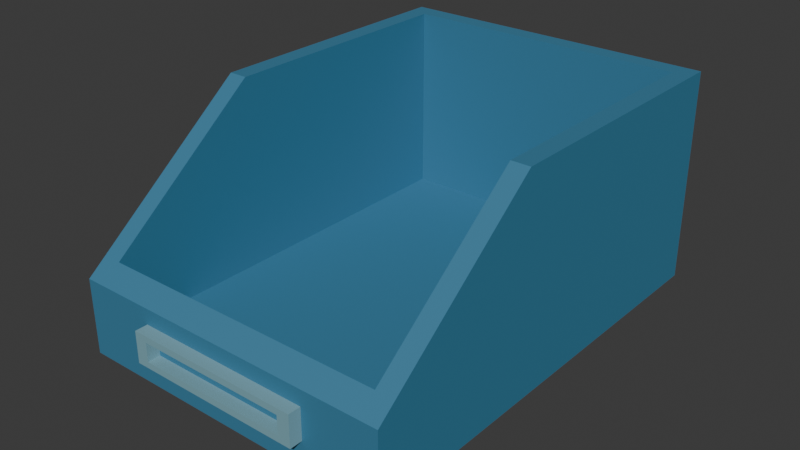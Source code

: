 # Source: source.blend  (saved by Blender 4.3.34; exported with 4.5.12 LTS)
import bpy
from mathutils import Matrix  # noqa: F401  (used for matrix-valued properties, if any)

bpy.ops.wm.read_factory_settings(use_empty=True)
scene = bpy.context.scene
scene.name = 'Scene'

# ---- collections
col_collection = bpy.data.collections.new('Collection'); scene.collection.children.link(col_collection)

# ---- materials (node trees are filled in below, after node groups)
mat_shell_warehouseblue = bpy.data.materials.new('Shell_WarehouseBlue')
mat_shell_warehouseblue.diffuse_color = (0.055, 0.22, 0.36, 1.0)
mat_skids_darkslate = bpy.data.materials.new('Skids_DarkSlate')
mat_skids_darkslate.diffuse_color = (0.045, 0.065, 0.075, 1.0)
mat_labelframe_lightblue = bpy.data.materials.new('LabelFrame_LightBlue')
mat_labelframe_lightblue.diffuse_color = (0.22, 0.43, 0.5, 1.0)

# ---- material node trees
mat_shell_warehouseblue.use_nodes = True; mat_shell_warehouseblue.node_tree.nodes.clear()
_N = mat_shell_warehouseblue.node_tree.nodes; _L = mat_shell_warehouseblue.node_tree.links
n0 = _N.new('ShaderNodeBsdfPrincipled'); n0.name = 'Principled BSDF'; n0.location = (10, 300)
n0.inputs[0].default_value = (0.055, 0.22, 0.36, 1.0)
n0.inputs[1].default_value = 0.08
n0.inputs[2].default_value = 0.61
n1 = _N.new('ShaderNodeOutputMaterial'); n1.name = 'Material Output'; n1.location = (300, 300)
_L.new(n0.outputs[0], n1.inputs[0])
n1.is_active_output = True
mat_skids_darkslate.use_nodes = True; mat_skids_darkslate.node_tree.nodes.clear()
_N = mat_skids_darkslate.node_tree.nodes; _L = mat_skids_darkslate.node_tree.links
n0 = _N.new('ShaderNodeBsdfPrincipled'); n0.name = 'Principled BSDF'; n0.location = (10, 300)
n0.inputs[0].default_value = (0.045, 0.065, 0.075, 1.0)
n0.inputs[1].default_value = 0.12
n0.inputs[2].default_value = 0.72
n1 = _N.new('ShaderNodeOutputMaterial'); n1.name = 'Material Output'; n1.location = (300, 300)
_L.new(n0.outputs[0], n1.inputs[0])
n1.is_active_output = True
mat_labelframe_lightblue.use_nodes = True; mat_labelframe_lightblue.node_tree.nodes.clear()
_N = mat_labelframe_lightblue.node_tree.nodes; _L = mat_labelframe_lightblue.node_tree.links
n0 = _N.new('ShaderNodeBsdfPrincipled'); n0.name = 'Principled BSDF'; n0.location = (10, 300)
n0.inputs[0].default_value = (0.22, 0.43, 0.5, 1.0)
n0.inputs[1].default_value = 0.06
n0.inputs[2].default_value = 0.56
n1 = _N.new('ShaderNodeOutputMaterial'); n1.name = 'Material Output'; n1.location = (300, 300)
_L.new(n0.outputs[0], n1.inputs[0])
n1.is_active_output = True

# ---- world
world_world = bpy.data.worlds.new('World'); scene.world = world_world
world_world.use_nodes = True; world_world.node_tree.nodes.clear()
_N = world_world.node_tree.nodes; _L = world_world.node_tree.links
n0 = _N.new('ShaderNodeOutputWorld'); n0.name = 'World Output'; n0.location = (300, 300)
n1 = _N.new('ShaderNodeBackground'); n1.name = 'Background'; n1.location = (10, 300)
n1.inputs[0].default_value = (0.05088, 0.05088, 0.05088, 1.0)
_L.new(n1.outputs[0], n0.inputs[0])
n0.is_active_output = True
world_world.color = (0.05088, 0.05088, 0.05088)
world_world.sun_shadow_jitter_overblur = 0.0

# ---- meshes
me_continuouslowfrontbinshell = bpy.data.meshes.new('ContinuousLowFrontBinShell')
me_continuouslowfrontbinshell.from_pydata([(-0.26, -0.36, 0.04), (0.26, -0.36, 0.04), (0.26, -0.36, 0.16), (-0.26, -0.36, 0.16), (0.26, -0.08, 0.04), (0.26, -0.08, 0.38), (0.26, 0.36, 0.04), (0.26, 0.36, 0.38), (-0.26, 0.36, 0.04), (-0.26, 0.36, 0.38), (-0.26, -0.08, 0.04), (-0.26, -0.08, 0.38), (0.23, -0.33, 0.1836), (-0.23, -0.33, 0.1836), (0.23, -0.08, 0.38), (0.23, 0.33, 0.38), (-0.23, 0.33, 0.38), (-0.23, -0.08, 0.38), (0.23, -0.33, 0.075), (-0.23, -0.33, 0.075), (0.23, -0.08, 0.075), (0.23, 0.33, 0.075), (-0.23, 0.33, 0.075), (-0.23, -0.08, 0.075), (0.0, 0.0, 0.04), (0.0, 0.0, 0.075)], [], [(0, 1, 2), (0, 2, 3), (1, 4, 5), (1, 5, 2), (4, 6, 7), (4, 7, 5), (6, 8, 9), (6, 9, 7), (8, 10, 11), (8, 11, 9), (10, 0, 3), (10, 3, 11), (3, 2, 12), (3, 12, 13), (2, 5, 14), (2, 14, 12), (5, 7, 15), (5, 15, 14), (7, 9, 16), (7, 16, 15), (9, 11, 17), (9, 17, 16), (11, 3, 13), (11, 13, 17), (13, 12, 18), (13, 18, 19), (12, 14, 20), (12, 20, 18), (14, 15, 21), (14, 21, 20), (15, 16, 22), (15, 22, 21), (16, 17, 23), (16, 23, 22), (17, 13, 19), (17, 19, 23), (1, 0, 24), (4, 1, 24), (6, 4, 24), (8, 6, 24), (10, 8, 24), (0, 10, 24), (25, 19, 18), (25, 18, 20), (25, 20, 21), (25, 21, 22), (25, 22, 23), (25, 23, 19)])
me_continuouslowfrontbinshell.materials.append(mat_shell_warehouseblue)
me_continuouslowfrontbinshell.materials.append(mat_skids_darkslate)
me_continuouslowfrontbinshell.materials.append(mat_labelframe_lightblue)
me_continuouslowfrontbinshell.update()
me_leftlongitudinalskid = bpy.data.meshes.new('LeftLongitudinalSkid')
me_leftlongitudinalskid.from_pydata([(-0.215, -0.3, 0.0), (-0.215, 0.3, 0.0), (-0.125, 0.3, 0.0), (-0.125, -0.3, 0.0), (-0.215, -0.3, 0.04), (-0.125, -0.3, 0.04), (-0.125, 0.3, 0.04), (-0.215, 0.3, 0.04)], [], [(0, 1, 2), (0, 2, 3), (4, 5, 6), (4, 6, 7), (0, 3, 5), (0, 5, 4), (1, 7, 6), (1, 6, 2), (0, 4, 7), (0, 7, 1), (3, 2, 6), (3, 6, 5)])
me_leftlongitudinalskid.polygons.foreach_set('material_index', [1, 1, 1, 1, 1, 1, 1, 1, 1, 1, 1, 1])
me_leftlongitudinalskid.materials.append(mat_shell_warehouseblue)
me_leftlongitudinalskid.materials.append(mat_skids_darkslate)
me_leftlongitudinalskid.materials.append(mat_labelframe_lightblue)
me_leftlongitudinalskid.update()
me_rightlongitudinalskid = bpy.data.meshes.new('RightLongitudinalSkid')
me_rightlongitudinalskid.from_pydata([(0.125, -0.3, 0.0), (0.125, 0.3, 0.0), (0.215, 0.3, 0.0), (0.215, -0.3, 0.0), (0.125, -0.3, 0.04), (0.215, -0.3, 0.04), (0.215, 0.3, 0.04), (0.125, 0.3, 0.04)], [], [(0, 1, 2), (0, 2, 3), (4, 5, 6), (4, 6, 7), (0, 3, 5), (0, 5, 4), (1, 7, 6), (1, 6, 2), (0, 4, 7), (0, 7, 1), (3, 2, 6), (3, 6, 5)])
me_rightlongitudinalskid.polygons.foreach_set('material_index', [1, 1, 1, 1, 1, 1, 1, 1, 1, 1, 1, 1])
me_rightlongitudinalskid.materials.append(mat_shell_warehouseblue)
me_rightlongitudinalskid.materials.append(mat_skids_darkslate)
me_rightlongitudinalskid.materials.append(mat_labelframe_lightblue)
me_rightlongitudinalskid.update()
me_openfrontlabelframe = bpy.data.meshes.new('OpenFrontLabelFrame')
me_openfrontlabelframe.from_pydata([(-0.14, -0.38, 0.085), (0.14, -0.38, 0.085), (0.12, -0.38, 0.095), (-0.12, -0.38, 0.095), (0.14, -0.38, 0.135), (0.12, -0.38, 0.125), (-0.14, -0.38, 0.135), (-0.12, -0.38, 0.125), (0.12, -0.36, 0.095), (-0.12, -0.36, 0.095), (0.12, -0.36, 0.125), (-0.12, -0.36, 0.125), (0.14, -0.36, 0.085), (-0.14, -0.36, 0.085), (0.14, -0.36, 0.135), (-0.14, -0.36, 0.135)], [], [(0, 1, 2), (0, 2, 3), (1, 4, 5), (1, 5, 2), (4, 6, 7), (4, 7, 5), (6, 0, 3), (6, 3, 7), (3, 2, 8), (3, 8, 9), (2, 5, 10), (2, 10, 8), (5, 7, 11), (5, 11, 10), (7, 3, 9), (7, 9, 11), (9, 8, 12), (9, 12, 13), (8, 10, 14), (8, 14, 12), (10, 11, 15), (10, 15, 14), (11, 9, 13), (11, 13, 15), (13, 12, 1), (13, 1, 0), (12, 14, 4), (12, 4, 1), (14, 15, 6), (14, 6, 4), (15, 13, 0), (15, 0, 6)])
me_openfrontlabelframe.polygons.foreach_set('material_index', [2, 2, 2, 2, 2, 2, 2, 2, 2, 2, 2, 2, 2, 2, 2, 2, 2, 2, 2, 2, 2, 2, 2, 2, 2, 2, 2, 2, 2, 2, 2, 2])
me_openfrontlabelframe.materials.append(mat_shell_warehouseblue)
me_openfrontlabelframe.materials.append(mat_skids_darkslate)
me_openfrontlabelframe.materials.append(mat_labelframe_lightblue)
me_openfrontlabelframe.update()

# ---- objects
ob_onelowfrontpickingbin = bpy.data.objects.new('OneLowFrontPickingBin', None)
ob_continuouslowfrontbinshell = bpy.data.objects.new('ContinuousLowFrontBinShell', me_continuouslowfrontbinshell)
ob_leftlongitudinalskid = bpy.data.objects.new('LeftLongitudinalSkid', me_leftlongitudinalskid)
ob_rightlongitudinalskid = bpy.data.objects.new('RightLongitudinalSkid', me_rightlongitudinalskid)
ob_openfrontlabelframe = bpy.data.objects.new('OpenFrontLabelFrame', me_openfrontlabelframe)

# ---- transforms, parenting, visibility, modifiers, constraints
ob_onelowfrontpickingbin.location = (0.0, 0.0, 0.0)
ob_continuouslowfrontbinshell.parent = ob_onelowfrontpickingbin
ob_continuouslowfrontbinshell.location = (0.0, 0.0, 0.0)
ob_leftlongitudinalskid.parent = ob_onelowfrontpickingbin
ob_leftlongitudinalskid.location = (0.0, 0.0, 0.0)
ob_rightlongitudinalskid.parent = ob_onelowfrontpickingbin
ob_rightlongitudinalskid.location = (0.0, 0.0, 0.0)
ob_openfrontlabelframe.parent = ob_onelowfrontpickingbin
ob_openfrontlabelframe.location = (0.0, 0.0, 0.0)

# ---- collection membership
scene.collection.objects.link(ob_onelowfrontpickingbin)
scene.collection.objects.link(ob_continuouslowfrontbinshell)
scene.collection.objects.link(ob_leftlongitudinalskid)
scene.collection.objects.link(ob_rightlongitudinalskid)
scene.collection.objects.link(ob_openfrontlabelframe)

# ---- scene / render settings (as saved in the file)
scene.frame_start = 1; scene.frame_end = 250; scene.frame_set(1)
scene.render.engine = 'CYCLES'
scene.render.use_compositing = False
scene.cycles.use_denoising = False
scene.cycles.samples = 128
scene.cycles.use_adaptive_sampling = False
scene.cycles.seed = 17
bpy.context.view_layer.update()

# ---- added for rendering (the .blend has no active camera and no usable light): camera, sun
cam_auto = bpy.data.cameras.new('AutoCamera')
cam_auto.lens = 50.0
cam_auto.sensor_width = 36.0
cam_auto.clip_end = 1000.0
ob_auto_camera = bpy.data.objects.new('AutoCamera', cam_auto)
scene.collection.objects.link(ob_auto_camera)
ob_auto_camera.location = (0.907664, -1.0992, 0.916131)
ob_auto_camera.rotation_euler = (1.09748, -7.21219e-08, 0.694738)
scene.camera = ob_auto_camera
light_auto_sun = bpy.data.lights.new('AutoSun', 'SUN')
light_auto_sun.energy = 3.0
light_auto_sun.angle = 0.0523599
ob_auto_sun = bpy.data.objects.new('AutoSun', light_auto_sun)
scene.collection.objects.link(ob_auto_sun)
ob_auto_sun.rotation_euler = (0.872665, 0.174533, 0.523599)
bpy.context.view_layer.update()
